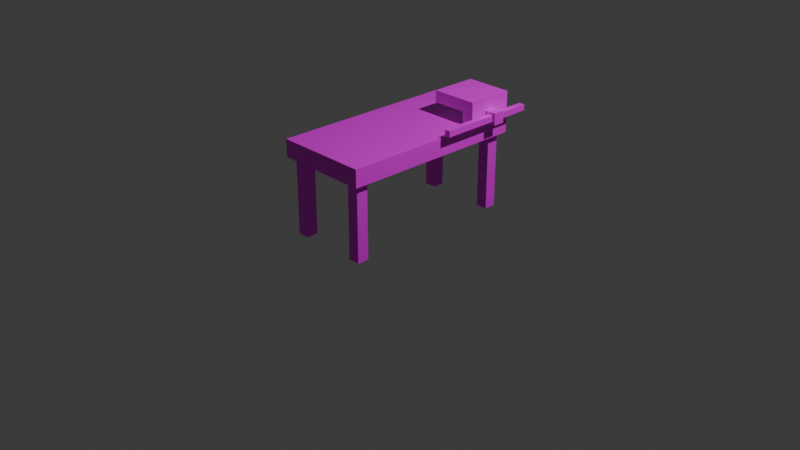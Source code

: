 # Source: assemtable.blend  (saved by Blender 4.3.34; exported with 4.5.12 LTS)
import bpy
from mathutils import Matrix  # noqa: F401  (used for matrix-valued properties, if any)

bpy.ops.wm.read_factory_settings(use_empty=True)
scene = bpy.context.scene
scene.name = 'Scene'

# ---- collections
col_collection = bpy.data.collections.new('Collection'); scene.collection.children.link(col_collection)

# ---- images (referenced by path relative to the original .blend; pixels are not part of the script)
import os
ASSET_DIR = os.environ.get("B2B_ASSET_DIR", "")  # directory of the original .blend (textures are referenced by path, not embedded)
HERE = os.path.dirname(os.path.abspath(__file__))  # packed textures are extracted next to this script under _unpacked/

def load_image(name, relpath, width, height, colorspace="sRGB"):
    """Load a texture the original file referenced (path relative to the .blend, or extracted next to this script)."""
    p = next((c for c in (os.path.join(HERE, relpath), os.path.join(ASSET_DIR, relpath)) if relpath and os.path.exists(c)), "")
    if p:
        img = bpy.data.images.load(p, check_existing=True)
        img.name = name
    else:  # same state as the original file: an image datablock whose file is absent (Cycles renders it pink)
        img = bpy.data.images.new(name, width, height)
        img.source = "FILE"
        img.filepath = "//" + (relpath or name)
    img.colorspace_settings.name = colorspace
    return img
img_assemtable_png = load_image('assemtable.png', 'assemtable.png', 1024, 1024, 'sRGB')

# ---- materials (node trees are filled in below, after node groups)
mat_material = bpy.data.materials.new('Material')
mat_material.alpha_threshold = 0.0
mat_material.roughness = 0.5
mat_material.line_color = (0.0, 0.0, 0.0, 1.0)

# ---- material node trees
mat_material.use_nodes = True; mat_material.node_tree.nodes.clear()
_N = mat_material.node_tree.nodes; _L = mat_material.node_tree.links
n0 = _N.new('ShaderNodeOutputMaterial'); n0.name = 'Material Output'; n0.location = (300, 300)
n1 = _N.new('ShaderNodeBsdfPrincipled'); n1.name = 'Principled BSDF'; n1.location = (10, 300)
n1.inputs[3].default_value = 1.45
n2 = _N.new('ShaderNodeTexImage'); n2.name = 'Image Texture'; n2.location = (-280, 280)
n2.image = img_assemtable_png
n2.interpolation = 'Closest'
_L.new(n1.outputs[0], n0.inputs[0])
_L.new(n2.outputs[0], n1.inputs[0])
n0.is_active_output = True

# ---- world
world_world = bpy.data.worlds.new('World'); scene.world = world_world
world_world.use_nodes = True; world_world.node_tree.nodes.clear()
_N = world_world.node_tree.nodes; _L = world_world.node_tree.links
n0 = _N.new('ShaderNodeOutputWorld'); n0.name = 'World Output'; n0.location = (300, 300)
n1 = _N.new('ShaderNodeBackground'); n1.name = 'Background'; n1.location = (10, 300)
n1.inputs[0].default_value = (0.05088, 0.05088, 0.05088, 1.0)
_L.new(n1.outputs[0], n0.inputs[0])
n0.is_active_output = True
world_world.color = (0.05088, 0.05088, 0.05088)
world_world.sun_shadow_jitter_overblur = 0.0

# ---- cameras
cam_camera = bpy.data.cameras.new('Camera')
cam_camera.clip_end = 100.0
cam_camera.ortho_scale = 7.314

# ---- lights
light_light = bpy.data.lights.new('Light', 'POINT')
light_light.energy = 1000.0
light_light.shadow_soft_size = 0.1

# ---- meshes
me_cube_001 = bpy.data.meshes.new('Cube.001')
me_cube_001.from_pydata([(-0.5, -1.0, 0.8125), (-0.5, -1.0, 1.0), (0.0, 0.5, 1.0), (-0.5, 1.0, 0.8125), (0.0, 1.0, 0.875), (-0.5, 1.0, 1.0), (0.0, 1.0, 1.0), (0.5, -1.0, 0.8125), (0.5, 0.5, 0.875), (0.5, -1.0, 1.0), (0.5, 0.5, 1.0), (0.5, 1.0, 0.8125), (0.5, 1.0, 0.875)], [], [(0, 1, 5, 3), (11, 3, 5, 6, 4, 12), (9, 7, 11, 12, 8, 10), (7, 9, 1, 0), (3, 11, 7, 0), (2, 6, 5, 1, 9, 10)])
_uv = me_cube_001.uv_layers.new(name='UVMap')
_uv.uv.foreach_set('vector', [0.7619, 0.4595, 0.7619, 0.5405, 0.0, 0.5405, 0.0, 0.4595, 0.0, 0.4595, 0.381, 0.4595, 0.381, 0.5405, 0.1905, 0.5405, 0.1905, 0.4865, 0.0, 0.4865, 0.0, 0.5405, 0.0, 0.4595, 0.7619, 0.4595, 0.7619, 0.4865, 0.5714, 0.4865, 0.5714, 0.5405, 0.381, 0.4595, 0.381, 0.5405, 0.0, 0.5405, 0.0, 0.4595, 0.7619, 0.4595, 0.7619, 0.02703, 0.0, 0.02703, 0.0, 0.4595, 0.5714, 0.7838, 0.7619, 0.7838, 0.7619, 1.0, 0.0, 1.0, 0.0, 0.5676, 0.5714, 0.5676])
me_cube_001.materials.append(mat_material)
me_cube_001.update()
me_cube_002 = bpy.data.meshes.new('Cube.002')
me_cube_002.from_pydata([(0.3125, -0.9375, 0.0), (0.3125, -0.9375, 0.8125), (0.3125, -0.8125, 0.0), (0.3125, -0.8125, 0.8125), (0.4375, -0.9375, 0.0), (0.4375, -0.9375, 0.8125), (0.4375, -0.8125, 0.0), (0.4375, -0.8125, 0.8125), (0.3125, 0.9375, 0.0), (0.3125, 0.9375, 0.8125), (0.3125, 0.8125, 0.0), (0.3125, 0.8125, 0.8125), (0.4375, 0.9375, 0.0), (0.4375, 0.9375, 0.8125), (0.4375, 0.8125, 0.0), (0.4375, 0.8125, 0.8125), (-0.3125, -0.9375, 0.0), (-0.3125, -0.9375, 0.8125), (-0.3125, -0.8125, 0.0), (-0.3125, -0.8125, 0.8125), (-0.4375, -0.9375, 0.0), (-0.4375, -0.9375, 0.8125), (-0.4375, -0.8125, 0.0), (-0.4375, -0.8125, 0.8125), (-0.3125, 0.9375, 0.0), (-0.3125, 0.9375, 0.8125), (-0.3125, 0.8125, 0.0), (-0.3125, 0.8125, 0.8125), (-0.4375, 0.9375, 0.0), (-0.4375, 0.9375, 0.8125), (-0.4375, 0.8125, 0.0), (-0.4375, 0.8125, 0.8125)], [], [(0, 1, 3, 2), (2, 3, 7, 6), (6, 7, 5, 4), (4, 5, 1, 0), (2, 6, 4, 0), (8, 9, 11, 10), (10, 11, 15, 14), (14, 15, 13, 12), (12, 13, 9, 8), (10, 14, 12, 8), (16, 17, 19, 18), (18, 19, 23, 22), (22, 23, 21, 20), (20, 21, 17, 16), (18, 22, 20, 16), (24, 25, 27, 26), (26, 27, 31, 30), (30, 31, 29, 28), (28, 29, 25, 24), (26, 30, 28, 24)])
_uv = me_cube_002.uv_layers.new(name='UVMap')
_uv.uv.foreach_set('vector', [0.8095, 0.6486, 0.8095, 1.0, 0.7619, 1.0, 0.7619, 0.6486, 0.7619, 0.6486, 0.7619, 1.0, 0.8095, 1.0, 0.8095, 0.6486, 0.8095, 0.6486, 0.8095, 1.0, 0.7619, 1.0, 0.7619, 0.6486, 0.7619, 0.6486, 0.7619, 1.0, 0.8095, 1.0, 0.8095, 0.6486, 0.7619, 0.5946, 0.8095, 0.5946, 0.8095, 0.6486, 0.7619, 0.6486, 0.8095, 0.6486, 0.8095, 1.0, 0.7619, 1.0, 0.7619, 0.6486, 0.7619, 0.6486, 0.7619, 1.0, 0.8095, 1.0, 0.8095, 0.6486, 0.8095, 0.6486, 0.8095, 1.0, 0.7619, 1.0, 0.7619, 0.6486, 0.7619, 0.6486, 0.7619, 1.0, 0.8095, 1.0, 0.8095, 0.6486, 0.7619, 0.5946, 0.8095, 0.5946, 0.8095, 0.6486, 0.7619, 0.6486, 0.8095, 0.6486, 0.8095, 1.0, 0.7619, 1.0, 0.7619, 0.6486, 0.7619, 0.6486, 0.7619, 1.0, 0.8095, 1.0, 0.8095, 0.6486, 0.8095, 0.6486, 0.8095, 1.0, 0.7619, 1.0, 0.7619, 0.6486, 0.7619, 0.6486, 0.7619, 1.0, 0.8095, 1.0, 0.8095, 0.6486, 0.7619, 0.5946, 0.8095, 0.5946, 0.8095, 0.6486, 0.7619, 0.6486, 0.8095, 0.6486, 0.8095, 1.0, 0.7619, 1.0, 0.7619, 0.6486, 0.7619, 0.6486, 0.7619, 1.0, 0.8095, 1.0, 0.8095, 0.6486, 0.8095, 0.6486, 0.8095, 1.0, 0.7619, 1.0, 0.7619, 0.6486, 0.7619, 0.6486, 0.7619, 1.0, 0.8095, 1.0, 0.8095, 0.6486, 0.7619, 0.5946, 0.8095, 0.5946, 0.8095, 0.6486, 0.7619, 0.6486])
me_cube_002.materials.append(mat_material)
me_cube_002.update()
me_cube_003 = bpy.data.meshes.new('Cube.003')
me_cube_003.from_pydata([(0.0, 0.5, 1.0), (0.0, 1.0, 0.875), (0.0, 1.0, 1.0), (0.5, 0.5, 0.875), (0.5, 0.5, 1.0), (0.5, 1.0, 0.875), (0.5, 1.0, 1.0)], [], [(1, 2, 6, 5), (5, 6, 4, 3), (6, 2, 0, 4)])
_uv = me_cube_003.uv_layers.new(name='UVMap')
_uv.uv.foreach_set('vector', [1.0, 0.838, 1.0, 0.892, 0.8095, 0.892, 0.8095, 0.838, 1.0, 0.8381, 1.0, 0.892, 0.8096, 0.892, 0.8096, 0.8381, 1.0, 0.6216, 1.0, 0.8378, 0.8095, 0.8378, 0.8095, 0.6216])
me_cube_003.materials.append(mat_material)
me_cube_003.update()
me_cube_004 = bpy.data.meshes.new('Cube.004')
me_cube_004.from_pydata([(0.0, 0.5, 1.125), (0.0, 0.5, 1.25), (0.0, 1.0, 1.125), (0.0, 1.0, 1.25), (0.5, 0.5, 1.125), (0.5, 0.5, 1.25), (0.5, 1.0, 1.125), (0.5, 1.0, 1.25), (0.375, 0.5, 1.0), (0.375, 0.5, 1.125), (0.375, 1.0, 1.0), (0.375, 1.0, 1.125), (0.5, 0.5, 1.0), (0.5, 0.5, 1.125), (0.5, 1.0, 1.0), (0.5, 1.0, 1.125)], [], [(0, 1, 3, 2), (2, 3, 7, 6), (6, 7, 5, 4), (4, 5, 1, 0), (2, 6, 4, 0), (7, 3, 1, 5), (8, 9, 11, 10), (10, 11, 15, 14), (14, 15, 13, 12), (12, 13, 9, 8), (10, 14, 12, 8), (15, 11, 9, 13)])
_uv = me_cube_004.uv_layers.new(name='UVMap')
_uv.uv.foreach_set('vector', [1.0, 0.9459, 1.0, 1.0, 0.8095, 1.0, 0.8095, 0.9459, 1.0, 0.946, 1.0, 1.0, 0.8095, 1.0, 0.8095, 0.946, 1.0, 0.946, 1.0, 1.0, 0.8096, 1.0, 0.8096, 0.946, 1.0, 0.9459, 1.0, 1.0, 0.8095, 1.0, 0.8095, 0.9459, 1.0, 0.8378, 1.0, 0.6216, 0.8095, 0.6216, 0.8095, 0.8378, 1.0, 0.6216, 1.0, 0.8378, 0.8095, 0.8378, 0.8095, 0.6216, 0.375, 0.0, 0.625, 0.0, 0.625, 0.25, 0.375, 0.25, 0.8571, 0.892, 0.8571, 0.946, 0.8095, 0.946, 0.8095, 0.892, 1.0, 0.892, 1.0, 0.946, 0.8096, 0.946, 0.8096, 0.892, 1.0, 0.8919, 1.0, 0.9459, 0.9524, 0.9459, 0.9524, 0.8919, 0.125, 0.5, 0.375, 0.5, 0.375, 0.75, 0.125, 0.75, 0.625, 0.5, 0.875, 0.5, 0.875, 0.75, 0.625, 0.75])
me_cube_004.materials.append(mat_material)
me_cube_004.update()
me_cube_005 = bpy.data.meshes.new('Cube.005')
me_cube_005.from_pydata([(0.5, 0.6875, 1.0), (0.5, 0.6875, 1.125), (0.5, 0.8125, 1.0), (0.5, 0.8125, 1.125), (0.625, 0.6875, 1.0), (0.625, 0.6875, 1.125), (0.625, 0.8125, 1.0), (0.625, 0.8125, 1.125), (0.5312, 0.09375, 1.031), (0.5312, 0.09375, 1.094), (0.5312, 1.156, 1.031), (0.5312, 1.156, 1.094), (0.5938, 0.09375, 1.031), (0.5938, 0.09375, 1.094), (0.5938, 1.156, 1.031), (0.5938, 1.156, 1.094)], [], [(2, 3, 7, 6), (6, 7, 5, 4), (4, 5, 1, 0), (2, 6, 4, 0), (7, 3, 1, 5), (8, 9, 11, 10), (10, 11, 15, 14), (14, 15, 13, 12), (12, 13, 9, 8), (10, 14, 12, 8), (15, 11, 9, 13)])
_uv = me_cube_005.uv_layers.new(name='UVMap')
_uv.uv.foreach_set('vector', [0.881, 0.7568, 0.881, 0.7027, 0.9286, 0.7027, 0.9286, 0.7568, 0.881, 0.7568, 0.881, 0.7027, 0.9286, 0.7027, 0.9286, 0.7568, 0.881, 0.7568, 0.881, 0.7027, 0.9286, 0.7027, 0.9286, 0.7568, 0.881, 0.7297, 0.9286, 0.7297, 0.9286, 0.7568, 0.881, 0.7568, 0.881, 0.7027, 0.9286, 0.7027, 0.9286, 0.7297, 0.881, 0.7297, 0.0, 0.0, 0.0, 0.02703, 0.4048, 0.02703, 0.4048, 0.0, 0.4048, 0.0, 0.4048, 0.02703, 0.381, 0.02703, 0.381, 0.0, 0.4048, 0.0, 0.4048, 0.02703, 0.0, 0.02703, 0.0, 0.0, 0.02381, 0.0, 0.02381, 0.02703, 0.0, 0.02703, 0.0, 0.0, 0.4048, 0.0, 0.4048, 0.02703, 0.0, 0.02703, 0.0, 0.0, 0.4048, 0.0, 0.4048, 0.02703, 0.0, 0.02703, 0.0, 0.0])
me_cube_005.materials.append(mat_material)
me_cube_005.update()
me_plane = bpy.data.meshes.new('Plane')
me_plane.from_pydata([(0.0, 0.0, 0.0)], [], [])
_uv = me_plane.uv_layers.new(name='UVMap')
_uv.uv.foreach_set('vector', [])
me_plane.update()

# ---- objects
ob_light = bpy.data.objects.new('Light', light_light)
ob_camera = bpy.data.objects.new('Camera', cam_camera)
ob_cube = bpy.data.objects.new('Cube', me_cube_001)
ob_cube_001 = bpy.data.objects.new('Cube.001', me_cube_002)
ob_cube_002 = bpy.data.objects.new('Cube.002', me_cube_003)
ob_cube_003 = bpy.data.objects.new('Cube.003', me_cube_004)
ob_handle = bpy.data.objects.new('Handle', me_cube_005)
ob_plane = bpy.data.objects.new('Plane', me_plane)

# ---- transforms, parenting, visibility, modifiers, constraints
ob_light.location = (4.076, 1.005, 5.904)
ob_light.rotation_euler = (0.6503, 0.05522, 1.866)
ob_light.lock_rotations_4d = False
ob_light.empty_display_type = 'ARROWS'
ob_light.color = (0.0, 0.0, 0.0, 0.0)
ob_light.lineart.crease_threshold = 0.0
ob_camera.location = (7.359, -6.926, 4.958)
ob_camera.rotation_euler = (1.109, 0.0, 0.8149)
ob_camera.lock_rotations_4d = False
ob_camera.empty_display_type = 'ARROWS'
ob_camera.color = (0.0, 0.0, 0.0, 0.0)
ob_camera.display_type = 'WIRE'
ob_camera.lineart.crease_threshold = 0.0
ob_cube.location = (0.0, 0.0, 0.0)
ob_cube_001.location = (0.0, 0.0, 0.0)
ob_cube_002.location = (0.0, 0.0, 0.0)
ob_cube_003.location = (0.0, 0.0, 0.0)
ob_handle.location = (0.0, 0.0, 0.0)
ob_plane.location = (0.5, 0.75, 1.062)

# ---- collection membership
col_collection.objects.link(ob_light)
col_collection.objects.link(ob_camera)
col_collection.objects.link(ob_cube)
col_collection.objects.link(ob_cube_001)
col_collection.objects.link(ob_cube_002)
col_collection.objects.link(ob_cube_003)
col_collection.objects.link(ob_handle)
col_collection.objects.link(ob_plane)

# ---- scene / render settings (as saved in the file)
scene.camera = ob_camera
scene.frame_start = 1; scene.frame_end = 250; scene.frame_set(1)
scene.render.engine = 'BLENDER_EEVEE_NEXT'
bpy.context.view_layer.update()
